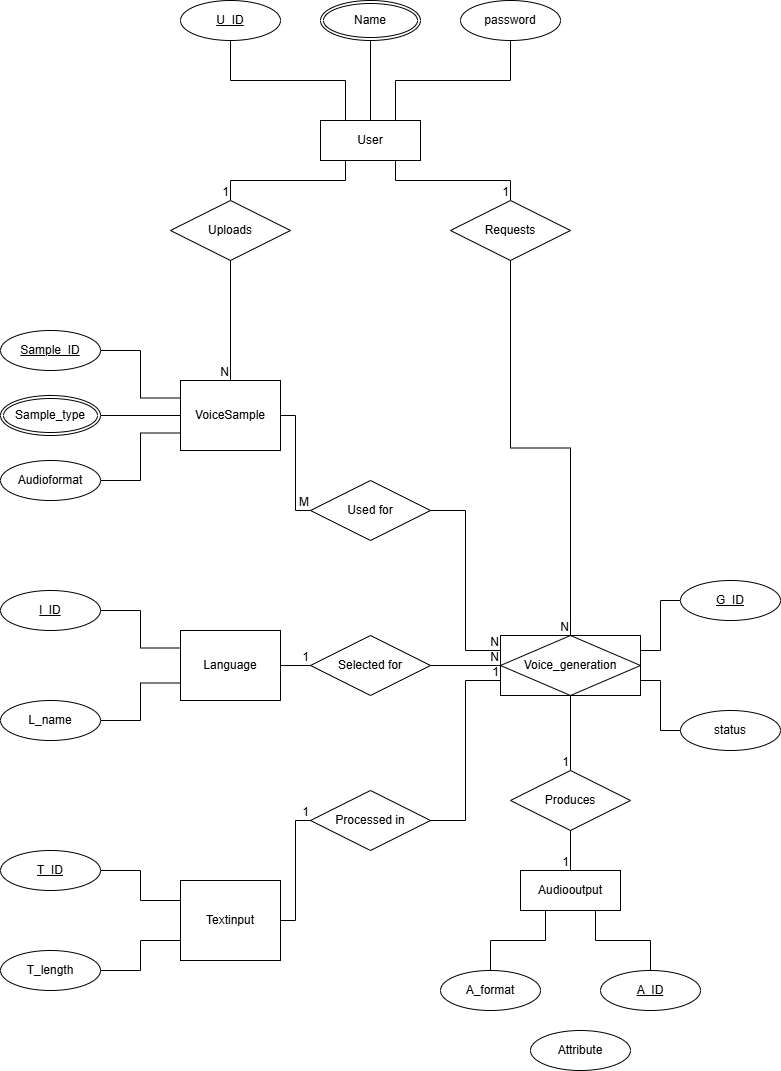

The diagram above was exported from draw.io. Its source (the exported page's mxGraphModel, read from the mxfile embedded in the PNG):
<mxGraphModel dx="1900" dy="676" grid="1" gridSize="10" guides="1" tooltips="1" connect="1" arrows="1" fold="1" page="1" pageScale="1" pageWidth="827" pageHeight="1169" math="0" shadow="0">
  <root>
    <mxCell id="0" />
    <mxCell id="1" parent="0" />
    <mxCell id="SQmgYtxFq23vH0xdcakp-76" parent="1" style="whiteSpace=wrap;html=1;align=center;" value="Textinput" vertex="1">
      <mxGeometry height="80" width="100" x="210" y="920" as="geometry" />
    </mxCell>
    <mxCell id="SQmgYtxFq23vH0xdcakp-131" edge="1" parent="1" source="SQmgYtxFq23vH0xdcakp-77" style="edgeStyle=orthogonalEdgeStyle;rounded=0;orthogonalLoop=1;jettySize=auto;html=1;exitX=1;exitY=0.5;exitDx=0;exitDy=0;entryX=0;entryY=0.25;entryDx=0;entryDy=0;endArrow=none;endFill=0;" target="SQmgYtxFq23vH0xdcakp-76">
      <mxGeometry relative="1" as="geometry" />
    </mxCell>
    <mxCell id="SQmgYtxFq23vH0xdcakp-77" parent="1" style="ellipse;whiteSpace=wrap;html=1;align=center;fontStyle=4;" value="T_ID" vertex="1">
      <mxGeometry height="40" width="100" x="30" y="890" as="geometry" />
    </mxCell>
    <mxCell id="SQmgYtxFq23vH0xdcakp-127" edge="1" parent="1" source="SQmgYtxFq23vH0xdcakp-80" style="edgeStyle=orthogonalEdgeStyle;rounded=0;orthogonalLoop=1;jettySize=auto;html=1;exitX=1;exitY=0.5;exitDx=0;exitDy=0;endArrow=none;endFill=0;" target="SQmgYtxFq23vH0xdcakp-86">
      <mxGeometry relative="1" as="geometry" />
    </mxCell>
    <mxCell id="SQmgYtxFq23vH0xdcakp-80" parent="1" style="ellipse;shape=doubleEllipse;margin=3;whiteSpace=wrap;html=1;align=center;" value="Sample_type" vertex="1">
      <mxGeometry height="40" width="100" x="30" y="435" as="geometry" />
    </mxCell>
    <mxCell id="SQmgYtxFq23vH0xdcakp-124" edge="1" parent="1" source="SQmgYtxFq23vH0xdcakp-81" style="edgeStyle=orthogonalEdgeStyle;rounded=0;orthogonalLoop=1;jettySize=auto;html=1;exitX=0.5;exitY=1;exitDx=0;exitDy=0;entryX=0.75;entryY=0;entryDx=0;entryDy=0;endArrow=none;endFill=0;" target="SQmgYtxFq23vH0xdcakp-96">
      <mxGeometry relative="1" as="geometry" />
    </mxCell>
    <mxCell id="SQmgYtxFq23vH0xdcakp-81" parent="1" style="ellipse;whiteSpace=wrap;html=1;align=center;" value="password" vertex="1">
      <mxGeometry height="40" width="100" x="490" y="40" as="geometry" />
    </mxCell>
    <mxCell id="SQmgYtxFq23vH0xdcakp-82" parent="1" style="whiteSpace=wrap;html=1;align=center;" value="Language" vertex="1">
      <mxGeometry height="70" width="100" x="210" y="670" as="geometry" />
    </mxCell>
    <mxCell id="SQmgYtxFq23vH0xdcakp-136" edge="1" parent="1" source="SQmgYtxFq23vH0xdcakp-83" style="edgeStyle=orthogonalEdgeStyle;rounded=0;orthogonalLoop=1;jettySize=auto;html=1;exitX=0.5;exitY=0;exitDx=0;exitDy=0;entryX=0.75;entryY=1;entryDx=0;entryDy=0;endArrow=none;endFill=0;" target="SQmgYtxFq23vH0xdcakp-89">
      <mxGeometry relative="1" as="geometry" />
    </mxCell>
    <mxCell id="SQmgYtxFq23vH0xdcakp-83" parent="1" style="ellipse;whiteSpace=wrap;html=1;align=center;fontStyle=4;" value="A_ID" vertex="1">
      <mxGeometry height="40" width="100" x="630" y="1010" as="geometry" />
    </mxCell>
    <mxCell id="SQmgYtxFq23vH0xdcakp-84" parent="1" style="ellipse;shape=doubleEllipse;margin=3;whiteSpace=wrap;html=1;align=center;" value="Name" vertex="1">
      <mxGeometry height="40" width="100" x="350" y="40" as="geometry" />
    </mxCell>
    <mxCell id="SQmgYtxFq23vH0xdcakp-132" edge="1" parent="1" source="SQmgYtxFq23vH0xdcakp-85" style="edgeStyle=orthogonalEdgeStyle;rounded=0;orthogonalLoop=1;jettySize=auto;html=1;exitX=1;exitY=0.5;exitDx=0;exitDy=0;entryX=0;entryY=0.75;entryDx=0;entryDy=0;endArrow=none;endFill=0;" target="SQmgYtxFq23vH0xdcakp-76">
      <mxGeometry relative="1" as="geometry" />
    </mxCell>
    <mxCell id="SQmgYtxFq23vH0xdcakp-85" parent="1" style="ellipse;whiteSpace=wrap;html=1;align=center;" value="T_length" vertex="1">
      <mxGeometry height="40" width="100" x="30" y="990" as="geometry" />
    </mxCell>
    <mxCell id="SQmgYtxFq23vH0xdcakp-86" parent="1" style="whiteSpace=wrap;html=1;align=center;" value="VoiceSample" vertex="1">
      <mxGeometry height="70" width="100" x="210" y="420" as="geometry" />
    </mxCell>
    <mxCell id="SQmgYtxFq23vH0xdcakp-123" edge="1" parent="1" source="SQmgYtxFq23vH0xdcakp-87" style="edgeStyle=orthogonalEdgeStyle;rounded=0;orthogonalLoop=1;jettySize=auto;html=1;exitX=0.5;exitY=1;exitDx=0;exitDy=0;entryX=0.25;entryY=0;entryDx=0;entryDy=0;endArrow=none;endFill=0;" target="SQmgYtxFq23vH0xdcakp-96">
      <mxGeometry relative="1" as="geometry" />
    </mxCell>
    <mxCell id="SQmgYtxFq23vH0xdcakp-87" parent="1" style="ellipse;whiteSpace=wrap;html=1;align=center;fontStyle=4;" value="U_ID" vertex="1">
      <mxGeometry height="40" width="100" x="210" y="40" as="geometry" />
    </mxCell>
    <mxCell id="SQmgYtxFq23vH0xdcakp-137" edge="1" parent="1" source="SQmgYtxFq23vH0xdcakp-88" style="edgeStyle=orthogonalEdgeStyle;rounded=0;orthogonalLoop=1;jettySize=auto;html=1;exitX=0.5;exitY=0;exitDx=0;exitDy=0;entryX=0.25;entryY=1;entryDx=0;entryDy=0;endArrow=none;endFill=0;" target="SQmgYtxFq23vH0xdcakp-89">
      <mxGeometry relative="1" as="geometry" />
    </mxCell>
    <mxCell id="SQmgYtxFq23vH0xdcakp-88" parent="1" style="ellipse;whiteSpace=wrap;html=1;align=center;" value="A_format" vertex="1">
      <mxGeometry height="40" width="100" x="470" y="1010" as="geometry" />
    </mxCell>
    <mxCell id="SQmgYtxFq23vH0xdcakp-89" parent="1" style="whiteSpace=wrap;html=1;align=center;" value="Audiooutput" vertex="1">
      <mxGeometry height="40" width="100" x="550" y="910" as="geometry" />
    </mxCell>
    <mxCell id="SQmgYtxFq23vH0xdcakp-134" edge="1" parent="1" source="SQmgYtxFq23vH0xdcakp-90" style="edgeStyle=orthogonalEdgeStyle;rounded=0;orthogonalLoop=1;jettySize=auto;html=1;exitX=0;exitY=0.5;exitDx=0;exitDy=0;entryX=1;entryY=0.25;entryDx=0;entryDy=0;endArrow=none;endFill=0;" target="SQmgYtxFq23vH0xdcakp-93">
      <mxGeometry relative="1" as="geometry" />
    </mxCell>
    <mxCell id="SQmgYtxFq23vH0xdcakp-90" parent="1" style="ellipse;whiteSpace=wrap;html=1;align=center;fontStyle=4;" value="G_ID" vertex="1">
      <mxGeometry height="40" width="100" x="710" y="620" as="geometry" />
    </mxCell>
    <mxCell id="SQmgYtxFq23vH0xdcakp-130" edge="1" parent="1" source="SQmgYtxFq23vH0xdcakp-91" style="edgeStyle=orthogonalEdgeStyle;rounded=0;orthogonalLoop=1;jettySize=auto;html=1;exitX=1;exitY=0.5;exitDx=0;exitDy=0;entryX=0;entryY=0.75;entryDx=0;entryDy=0;endArrow=none;endFill=0;" target="SQmgYtxFq23vH0xdcakp-82">
      <mxGeometry relative="1" as="geometry" />
    </mxCell>
    <mxCell id="SQmgYtxFq23vH0xdcakp-91" parent="1" style="ellipse;whiteSpace=wrap;html=1;align=center;" value="L_name" vertex="1">
      <mxGeometry height="40" width="100" x="30" y="740" as="geometry" />
    </mxCell>
    <mxCell id="SQmgYtxFq23vH0xdcakp-93" parent="1" style="shape=associativeEntity;whiteSpace=wrap;html=1;align=center;" value="Voice_generation" vertex="1">
      <mxGeometry height="60" width="140" x="530" y="675" as="geometry" />
    </mxCell>
    <mxCell id="SQmgYtxFq23vH0xdcakp-129" edge="1" parent="1" source="SQmgYtxFq23vH0xdcakp-94" style="edgeStyle=orthogonalEdgeStyle;rounded=0;orthogonalLoop=1;jettySize=auto;html=1;exitX=1;exitY=0.5;exitDx=0;exitDy=0;entryX=0;entryY=0.25;entryDx=0;entryDy=0;endArrow=none;endFill=0;" target="SQmgYtxFq23vH0xdcakp-82">
      <mxGeometry relative="1" as="geometry" />
    </mxCell>
    <mxCell id="SQmgYtxFq23vH0xdcakp-94" parent="1" style="ellipse;whiteSpace=wrap;html=1;align=center;fontStyle=4;" value="l_ID" vertex="1">
      <mxGeometry height="40" width="100" x="30" y="630" as="geometry" />
    </mxCell>
    <mxCell id="SQmgYtxFq23vH0xdcakp-95" parent="1" style="ellipse;whiteSpace=wrap;html=1;align=center;" value="Attribute" vertex="1">
      <mxGeometry height="40" width="100" x="560" y="1070" as="geometry" />
    </mxCell>
    <mxCell id="SQmgYtxFq23vH0xdcakp-122" edge="1" parent="1" source="SQmgYtxFq23vH0xdcakp-96" style="edgeStyle=orthogonalEdgeStyle;rounded=0;orthogonalLoop=1;jettySize=auto;html=1;exitX=0.5;exitY=0;exitDx=0;exitDy=0;entryX=0.5;entryY=1;entryDx=0;entryDy=0;endArrow=none;endFill=0;" target="SQmgYtxFq23vH0xdcakp-84">
      <mxGeometry relative="1" as="geometry" />
    </mxCell>
    <mxCell id="SQmgYtxFq23vH0xdcakp-96" parent="1" style="whiteSpace=wrap;html=1;align=center;" value="User" vertex="1">
      <mxGeometry height="40" width="100" x="350" y="160" as="geometry" />
    </mxCell>
    <mxCell id="SQmgYtxFq23vH0xdcakp-125" edge="1" parent="1" source="SQmgYtxFq23vH0xdcakp-97" style="edgeStyle=orthogonalEdgeStyle;rounded=0;orthogonalLoop=1;jettySize=auto;html=1;exitX=1;exitY=0.5;exitDx=0;exitDy=0;entryX=0;entryY=0.25;entryDx=0;entryDy=0;endArrow=none;endFill=0;" target="SQmgYtxFq23vH0xdcakp-86">
      <mxGeometry relative="1" as="geometry" />
    </mxCell>
    <mxCell id="SQmgYtxFq23vH0xdcakp-97" parent="1" style="ellipse;whiteSpace=wrap;html=1;align=center;fontStyle=4;" value="Sample_ID" vertex="1">
      <mxGeometry height="40" width="100" x="30" y="370" as="geometry" />
    </mxCell>
    <mxCell id="SQmgYtxFq23vH0xdcakp-135" edge="1" parent="1" source="SQmgYtxFq23vH0xdcakp-98" style="edgeStyle=orthogonalEdgeStyle;rounded=0;orthogonalLoop=1;jettySize=auto;html=1;exitX=0;exitY=0.5;exitDx=0;exitDy=0;entryX=1;entryY=0.75;entryDx=0;entryDy=0;endArrow=none;endFill=0;" target="SQmgYtxFq23vH0xdcakp-93">
      <mxGeometry relative="1" as="geometry" />
    </mxCell>
    <mxCell id="SQmgYtxFq23vH0xdcakp-98" parent="1" style="ellipse;whiteSpace=wrap;html=1;align=center;" value="status" vertex="1">
      <mxGeometry height="40" width="100" x="710" y="750" as="geometry" />
    </mxCell>
    <mxCell id="SQmgYtxFq23vH0xdcakp-128" edge="1" parent="1" source="SQmgYtxFq23vH0xdcakp-99" style="edgeStyle=orthogonalEdgeStyle;rounded=0;orthogonalLoop=1;jettySize=auto;html=1;exitX=1;exitY=0.5;exitDx=0;exitDy=0;entryX=0;entryY=0.75;entryDx=0;entryDy=0;endArrow=none;endFill=0;" target="SQmgYtxFq23vH0xdcakp-86">
      <mxGeometry relative="1" as="geometry" />
    </mxCell>
    <mxCell id="SQmgYtxFq23vH0xdcakp-99" parent="1" style="ellipse;whiteSpace=wrap;html=1;align=center;" value="Audioformat" vertex="1">
      <mxGeometry height="40" width="100" x="30" y="500" as="geometry" />
    </mxCell>
    <mxCell id="SQmgYtxFq23vH0xdcakp-100" parent="1" style="shape=rhombus;perimeter=rhombusPerimeter;whiteSpace=wrap;html=1;align=center;" value="Uploads" vertex="1">
      <mxGeometry height="60" width="120" x="200" y="240" as="geometry" />
    </mxCell>
    <mxCell id="SQmgYtxFq23vH0xdcakp-103" parent="1" style="shape=rhombus;perimeter=rhombusPerimeter;whiteSpace=wrap;html=1;align=center;" value="Produces" vertex="1">
      <mxGeometry height="60" width="120" x="540" y="810" as="geometry" />
    </mxCell>
    <mxCell id="SQmgYtxFq23vH0xdcakp-104" parent="1" style="shape=rhombus;perimeter=rhombusPerimeter;whiteSpace=wrap;html=1;align=center;" value="Processed in" vertex="1">
      <mxGeometry height="60" width="120" x="340" y="830" as="geometry" />
    </mxCell>
    <mxCell id="SQmgYtxFq23vH0xdcakp-105" parent="1" style="shape=rhombus;perimeter=rhombusPerimeter;whiteSpace=wrap;html=1;align=center;" value="Selected for" vertex="1">
      <mxGeometry height="60" width="120" x="340" y="675" as="geometry" />
    </mxCell>
    <mxCell id="SQmgYtxFq23vH0xdcakp-106" parent="1" style="shape=rhombus;perimeter=rhombusPerimeter;whiteSpace=wrap;html=1;align=center;" value="Requests" vertex="1">
      <mxGeometry height="60" width="120" x="480" y="240" as="geometry" />
    </mxCell>
    <mxCell id="SQmgYtxFq23vH0xdcakp-107" parent="1" style="shape=rhombus;perimeter=rhombusPerimeter;whiteSpace=wrap;html=1;align=center;" value="Used for" vertex="1">
      <mxGeometry height="60" width="120" x="340" y="520" as="geometry" />
    </mxCell>
    <mxCell id="SQmgYtxFq23vH0xdcakp-141" edge="1" parent="1" source="SQmgYtxFq23vH0xdcakp-96" style="endArrow=none;html=1;rounded=0;exitX=0.25;exitY=1;exitDx=0;exitDy=0;entryX=0.5;entryY=0;entryDx=0;entryDy=0;edgeStyle=orthogonalEdgeStyle;" target="SQmgYtxFq23vH0xdcakp-100" value="">
      <mxGeometry relative="1" as="geometry">
        <mxPoint x="80" y="230" as="sourcePoint" />
        <mxPoint x="240" y="230" as="targetPoint" />
      </mxGeometry>
    </mxCell>
    <mxCell id="SQmgYtxFq23vH0xdcakp-142" connectable="0" parent="SQmgYtxFq23vH0xdcakp-141" style="resizable=0;html=1;whiteSpace=wrap;align=right;verticalAlign=bottom;" value="1" vertex="1">
      <mxGeometry relative="1" x="1" as="geometry" />
    </mxCell>
    <mxCell id="SQmgYtxFq23vH0xdcakp-143" edge="1" parent="1" source="SQmgYtxFq23vH0xdcakp-100" style="endArrow=none;html=1;rounded=0;exitX=0.5;exitY=1;exitDx=0;exitDy=0;entryX=0.5;entryY=0;entryDx=0;entryDy=0;edgeStyle=orthogonalEdgeStyle;" target="SQmgYtxFq23vH0xdcakp-86" value="">
      <mxGeometry relative="1" as="geometry">
        <mxPoint x="-740" y="140" as="sourcePoint" />
        <mxPoint x="-580" y="140" as="targetPoint" />
      </mxGeometry>
    </mxCell>
    <mxCell id="SQmgYtxFq23vH0xdcakp-144" connectable="0" parent="SQmgYtxFq23vH0xdcakp-143" style="resizable=0;html=1;whiteSpace=wrap;align=right;verticalAlign=bottom;" value="N" vertex="1">
      <mxGeometry relative="1" x="1" as="geometry" />
    </mxCell>
    <mxCell id="SQmgYtxFq23vH0xdcakp-145" edge="1" parent="1" source="SQmgYtxFq23vH0xdcakp-103" style="endArrow=none;html=1;rounded=0;exitX=0.5;exitY=1;exitDx=0;exitDy=0;entryX=0.5;entryY=0;entryDx=0;entryDy=0;edgeStyle=orthogonalEdgeStyle;" target="SQmgYtxFq23vH0xdcakp-89" value="">
      <mxGeometry relative="1" as="geometry">
        <mxPoint x="-110" y="660" as="sourcePoint" />
        <mxPoint x="50" y="660" as="targetPoint" />
      </mxGeometry>
    </mxCell>
    <mxCell id="SQmgYtxFq23vH0xdcakp-146" connectable="0" parent="SQmgYtxFq23vH0xdcakp-145" style="resizable=0;html=1;whiteSpace=wrap;align=right;verticalAlign=bottom;" value="1" vertex="1">
      <mxGeometry relative="1" x="1" as="geometry" />
    </mxCell>
    <mxCell id="SQmgYtxFq23vH0xdcakp-147" edge="1" parent="1" source="SQmgYtxFq23vH0xdcakp-93" style="endArrow=none;html=1;rounded=0;exitX=0.5;exitY=1;exitDx=0;exitDy=0;entryX=0.5;entryY=0;entryDx=0;entryDy=0;edgeStyle=orthogonalEdgeStyle;" target="SQmgYtxFq23vH0xdcakp-103" value="">
      <mxGeometry relative="1" as="geometry">
        <mxPoint x="-89.28999999999999" y="800" as="sourcePoint" />
        <mxPoint x="70.71000000000001" y="800" as="targetPoint" />
      </mxGeometry>
    </mxCell>
    <mxCell id="SQmgYtxFq23vH0xdcakp-148" connectable="0" parent="SQmgYtxFq23vH0xdcakp-147" style="resizable=0;html=1;whiteSpace=wrap;align=right;verticalAlign=bottom;" value="1" vertex="1">
      <mxGeometry relative="1" x="1" as="geometry" />
    </mxCell>
    <mxCell id="SQmgYtxFq23vH0xdcakp-149" edge="1" parent="1" source="SQmgYtxFq23vH0xdcakp-76" style="endArrow=none;html=1;rounded=0;exitX=1;exitY=0.5;exitDx=0;exitDy=0;entryX=0;entryY=0.5;entryDx=0;entryDy=0;edgeStyle=orthogonalEdgeStyle;" target="SQmgYtxFq23vH0xdcakp-104" value="">
      <mxGeometry relative="1" as="geometry">
        <mxPoint x="-500" y="560" as="sourcePoint" />
        <mxPoint x="-340" y="560" as="targetPoint" />
      </mxGeometry>
    </mxCell>
    <mxCell id="SQmgYtxFq23vH0xdcakp-150" connectable="0" parent="SQmgYtxFq23vH0xdcakp-149" style="resizable=0;html=1;whiteSpace=wrap;align=right;verticalAlign=bottom;" value="1" vertex="1">
      <mxGeometry relative="1" x="1" as="geometry" />
    </mxCell>
    <mxCell id="SQmgYtxFq23vH0xdcakp-153" edge="1" parent="1" source="SQmgYtxFq23vH0xdcakp-104" style="endArrow=none;html=1;rounded=0;exitX=1;exitY=0.5;exitDx=0;exitDy=0;entryX=0;entryY=0.75;entryDx=0;entryDy=0;edgeStyle=orthogonalEdgeStyle;" target="SQmgYtxFq23vH0xdcakp-93" value="">
      <mxGeometry relative="1" as="geometry">
        <mxPoint x="-120" y="583" as="sourcePoint" />
        <mxPoint x="40" y="583" as="targetPoint" />
      </mxGeometry>
    </mxCell>
    <mxCell id="SQmgYtxFq23vH0xdcakp-154" connectable="0" parent="SQmgYtxFq23vH0xdcakp-153" style="resizable=0;html=1;whiteSpace=wrap;align=right;verticalAlign=bottom;" value="1" vertex="1">
      <mxGeometry relative="1" x="1" as="geometry" />
    </mxCell>
    <mxCell id="SQmgYtxFq23vH0xdcakp-155" edge="1" parent="1" source="SQmgYtxFq23vH0xdcakp-82" style="endArrow=none;html=1;rounded=0;exitX=1;exitY=0.5;exitDx=0;exitDy=0;entryX=0;entryY=0.5;entryDx=0;entryDy=0;edgeStyle=orthogonalEdgeStyle;" target="SQmgYtxFq23vH0xdcakp-105" value="">
      <mxGeometry relative="1" as="geometry">
        <mxPoint x="-1670" y="430" as="sourcePoint" />
        <mxPoint x="-1510" y="430" as="targetPoint" />
      </mxGeometry>
    </mxCell>
    <mxCell id="SQmgYtxFq23vH0xdcakp-156" connectable="0" parent="SQmgYtxFq23vH0xdcakp-155" style="resizable=0;html=1;whiteSpace=wrap;align=right;verticalAlign=bottom;" value="1" vertex="1">
      <mxGeometry relative="1" x="1" as="geometry" />
    </mxCell>
    <mxCell id="SQmgYtxFq23vH0xdcakp-157" edge="1" parent="1" source="SQmgYtxFq23vH0xdcakp-96" style="endArrow=none;html=1;rounded=0;exitX=0.75;exitY=1;exitDx=0;exitDy=0;edgeStyle=orthogonalEdgeStyle;" target="SQmgYtxFq23vH0xdcakp-106" value="">
      <mxGeometry relative="1" as="geometry">
        <mxPoint x="-130" y="220" as="sourcePoint" />
        <mxPoint x="30" y="220" as="targetPoint" />
      </mxGeometry>
    </mxCell>
    <mxCell id="SQmgYtxFq23vH0xdcakp-158" connectable="0" parent="SQmgYtxFq23vH0xdcakp-157" style="resizable=0;html=1;whiteSpace=wrap;align=right;verticalAlign=bottom;" value="1" vertex="1">
      <mxGeometry relative="1" x="1" as="geometry" />
    </mxCell>
    <mxCell id="SQmgYtxFq23vH0xdcakp-161" edge="1" parent="1" source="SQmgYtxFq23vH0xdcakp-86" style="endArrow=none;html=1;rounded=0;exitX=1;exitY=0.5;exitDx=0;exitDy=0;entryX=0;entryY=0.5;entryDx=0;entryDy=0;edgeStyle=orthogonalEdgeStyle;" target="SQmgYtxFq23vH0xdcakp-107" value="">
      <mxGeometry relative="1" as="geometry">
        <mxPoint x="-730" y="350" as="sourcePoint" />
        <mxPoint x="-570" y="350" as="targetPoint" />
      </mxGeometry>
    </mxCell>
    <mxCell id="SQmgYtxFq23vH0xdcakp-162" connectable="0" parent="SQmgYtxFq23vH0xdcakp-161" style="resizable=0;html=1;whiteSpace=wrap;align=right;verticalAlign=bottom;" value="M" vertex="1">
      <mxGeometry relative="1" x="1" as="geometry" />
    </mxCell>
    <mxCell id="SQmgYtxFq23vH0xdcakp-163" edge="1" parent="1" source="SQmgYtxFq23vH0xdcakp-106" style="endArrow=none;html=1;rounded=0;exitX=0.5;exitY=1;exitDx=0;exitDy=0;entryX=0.5;entryY=0;entryDx=0;entryDy=0;edgeStyle=orthogonalEdgeStyle;" target="SQmgYtxFq23vH0xdcakp-93" value="">
      <mxGeometry relative="1" as="geometry">
        <mxPoint x="-109.28999999999999" y="480" as="sourcePoint" />
        <mxPoint x="50.71" y="480" as="targetPoint" />
      </mxGeometry>
    </mxCell>
    <mxCell id="SQmgYtxFq23vH0xdcakp-164" connectable="0" parent="SQmgYtxFq23vH0xdcakp-163" style="resizable=0;html=1;whiteSpace=wrap;align=right;verticalAlign=bottom;" value="N" vertex="1">
      <mxGeometry relative="1" x="1" as="geometry" />
    </mxCell>
    <mxCell id="SQmgYtxFq23vH0xdcakp-172" edge="1" parent="1" source="SQmgYtxFq23vH0xdcakp-105" style="endArrow=none;html=1;rounded=0;exitX=1;exitY=0.5;exitDx=0;exitDy=0;entryX=0;entryY=0.5;entryDx=0;entryDy=0;edgeStyle=orthogonalEdgeStyle;" target="SQmgYtxFq23vH0xdcakp-93" value="">
      <mxGeometry relative="1" as="geometry">
        <mxPoint x="155" y="590" as="sourcePoint" />
        <mxPoint x="145" y="640" as="targetPoint" />
      </mxGeometry>
    </mxCell>
    <mxCell id="SQmgYtxFq23vH0xdcakp-173" connectable="0" parent="SQmgYtxFq23vH0xdcakp-172" style="resizable=0;html=1;whiteSpace=wrap;align=right;verticalAlign=bottom;" value="N" vertex="1">
      <mxGeometry relative="1" x="1" as="geometry" />
    </mxCell>
    <mxCell id="SQmgYtxFq23vH0xdcakp-180" edge="1" parent="1" source="SQmgYtxFq23vH0xdcakp-107" style="endArrow=none;html=1;rounded=0;exitX=1;exitY=0.5;exitDx=0;exitDy=0;entryX=0;entryY=0.25;entryDx=0;entryDy=0;edgeStyle=orthogonalEdgeStyle;" target="SQmgYtxFq23vH0xdcakp-93" value="">
      <mxGeometry relative="1" as="geometry">
        <mxPoint x="310" y="520" as="sourcePoint" />
        <mxPoint x="250" y="590" as="targetPoint" />
      </mxGeometry>
    </mxCell>
    <mxCell id="SQmgYtxFq23vH0xdcakp-181" connectable="0" parent="SQmgYtxFq23vH0xdcakp-180" style="resizable=0;html=1;whiteSpace=wrap;align=right;verticalAlign=bottom;" value="N" vertex="1">
      <mxGeometry relative="1" x="1" as="geometry" />
    </mxCell>
    <mxCell id="SQmgYtxFq23vH0xdcakp-182" edge="1" parent="1" source="SQmgYtxFq23vH0xdcakp-89" style="edgeStyle=orthogonalEdgeStyle;shape=connector;rounded=0;orthogonalLoop=1;jettySize=auto;html=1;exitX=0.5;exitY=1;exitDx=0;exitDy=0;strokeColor=default;align=center;verticalAlign=middle;fontFamily=Helvetica;fontSize=11;fontColor=default;labelBackgroundColor=default;endArrow=none;endFill=0;" target="SQmgYtxFq23vH0xdcakp-89">
      <mxGeometry relative="1" as="geometry" />
    </mxCell>
  </root>
</mxGraphModel>